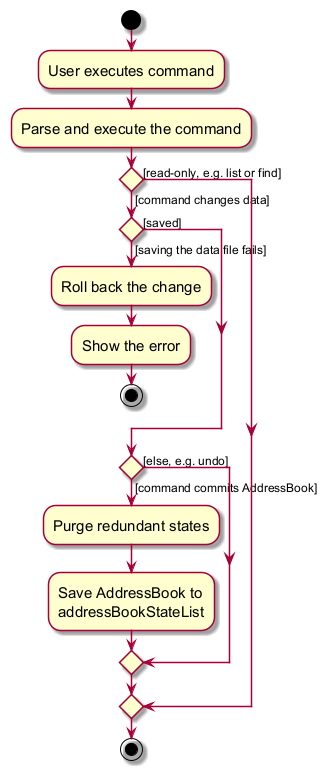

The diagram above was rendered by PlantUML. Its source (embedded in the PNG):
@startuml
skin rose
skinparam ActivityFontSize 15
skinparam ArrowFontSize 12
start
:User executes command;
:Parse and execute the command;

'Since the beta syntax does not support placing the condition outside the
'diamond we place it as the true branch instead.

if () then ([command changes data])
    if () then ([saving the data file fails])
        :Roll back the change;
        :Show the error;
        stop
    else ([saved])
    endif
    if () then ([command commits AddressBook])
        :Purge redundant states;
        :Save AddressBook to
        addressBookStateList;
    else ([else, e.g. undo])
    endif
else ([read-only, e.g. list or find])
endif
stop
@enduml